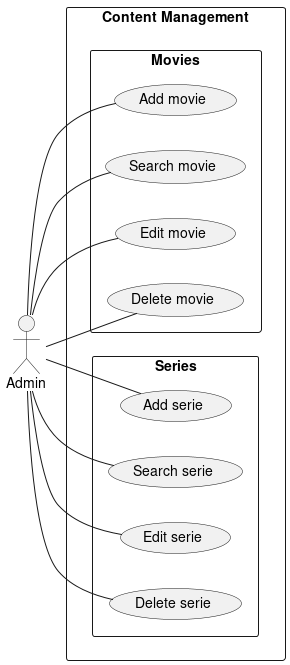

The diagram above was rendered by PlantUML. Its source (embedded in the PNG):
@startuml content-management
left to right direction
actor Admin
rectangle "Content Management" {       

    rectangle "Movies" {
        Admin -- (Add movie)
        Admin -- (Search movie)
        Admin -- (Edit movie)
        Admin -- (Delete movie)        
    }

    rectangle "Series" {
        Admin -- (Add serie) 
        Admin -- (Search serie)
        Admin -- (Edit serie)
        Admin -- (Delete serie)
    }
}
@enduml